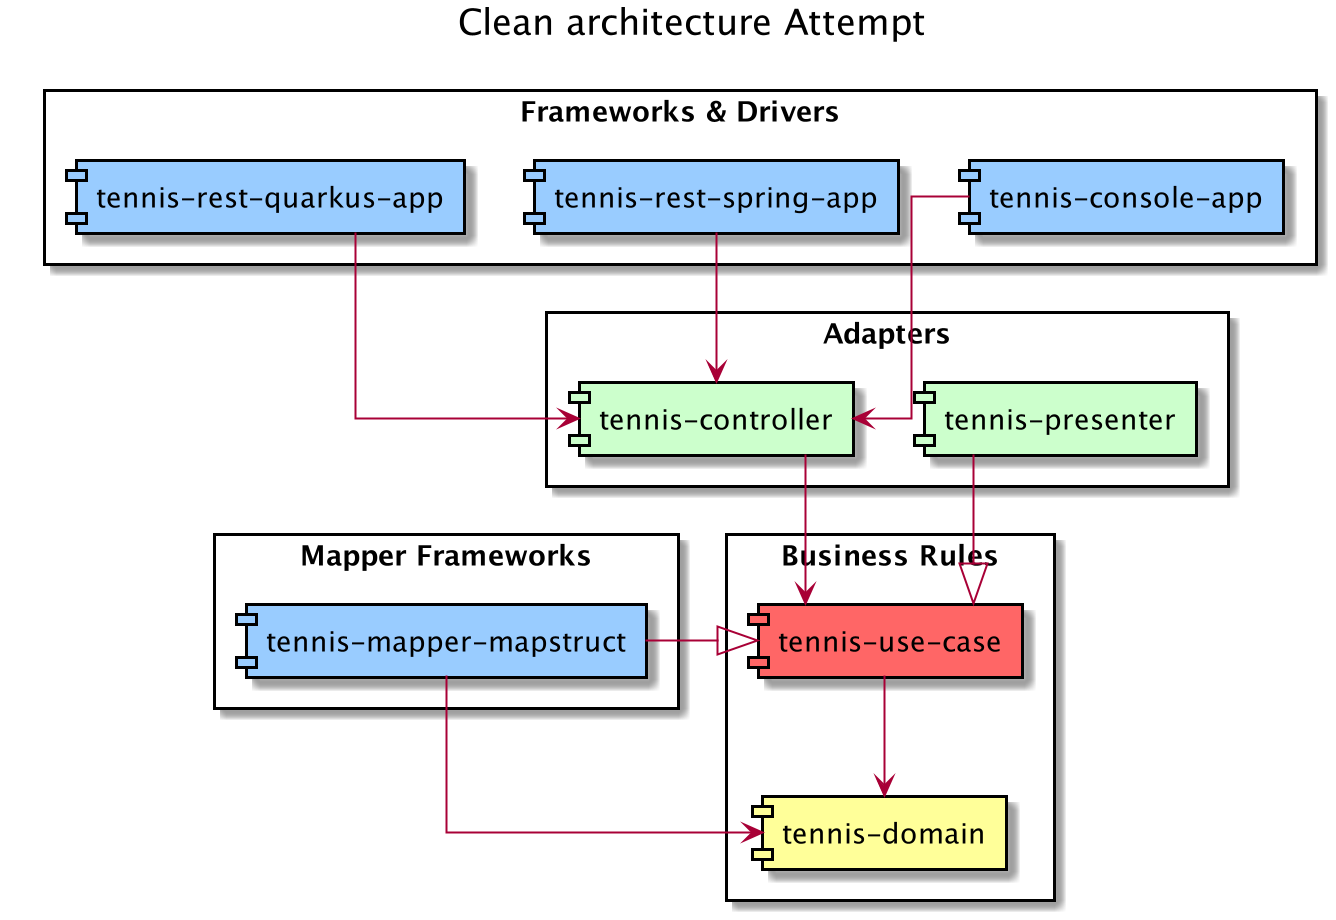

The diagram above was rendered by PlantUML. Its source (embedded in the PNG):
@startuml
skinparam linetype ortho
skinparam component {
    BorderColor #000000
}
title Clean architecture Attempt

rectangle "Business Rules" {
[tennis-use-case] as uc #ff6666
[tennis-domain] as domain #ffff99
}

rectangle "Frameworks & Drivers" {
[tennis-console-app] as consoleApp #99ccff
[tennis-rest-spring-app] as restSpringApp #99ccff
[tennis-rest-quarkus-app] as restQuarkusApp #99ccff
}

rectangle "Mapper Frameworks" {
[tennis-mapper-mapstruct] as mapper #99ccff
}

rectangle "Adapters" {
[tennis-presenter] as presenter #ccffcc
[tennis-controller] as controller #ccffcc
}

consoleApp -D-> controller
restQuarkusApp  -D-> controller
restSpringApp -D-> controller

controller -D-> uc
presenter -D-|> uc

uc -D-> domain
mapper -R-|> uc
mapper -R-> domain

@enduml